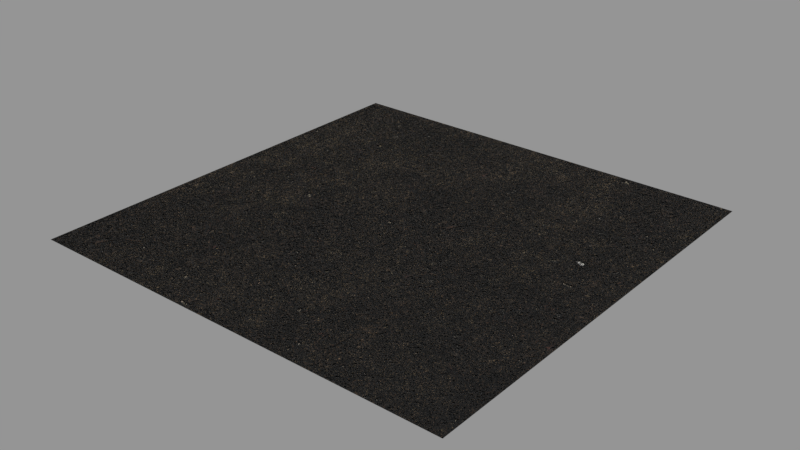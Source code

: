 # Source: grass_lawn_cut_1x1_m_1K_5fd68101-07e2-4a51-bd44-f59ce36e239f.blend  (saved by Blender 2.91.8; exported with 4.5.12 LTS)
import bpy
from mathutils import Matrix  # noqa: F401  (used for matrix-valued properties, if any)

bpy.ops.wm.read_factory_settings(use_empty=True)
scene = bpy.context.scene
scene.name = 'upload'

# ---- collections
col_collection_1 = bpy.data.collections.new('Collection 1'); scene.collection.children.link(col_collection_1)

# ---- images (referenced by path relative to the original .blend; pixels are not part of the script)
import os
ASSET_DIR = os.environ.get("B2B_ASSET_DIR", "")  # directory of the original .blend (textures are referenced by path, not embedded)
HERE = os.path.dirname(os.path.abspath(__file__))  # packed textures are extracted next to this script under _unpacked/

def load_image(name, relpath, width, height, colorspace="sRGB"):
    """Load a texture the original file referenced (path relative to the .blend, or extracted next to this script)."""
    p = next((c for c in (os.path.join(HERE, relpath), os.path.join(ASSET_DIR, relpath)) if relpath and os.path.exists(c)), "")
    if p:
        img = bpy.data.images.load(p, check_existing=True)
        img.name = name
    else:  # same state as the original file: an image datablock whose file is absent (Cycles renders it pink)
        img = bpy.data.images.new(name, width, height)
        img.source = "FILE"
        img.filepath = "//" + (relpath or name)
    img.colorspace_settings.name = colorspace
    return img
img_dirt_00_seamless_jpg = load_image('Dirt 00 seamless.jpg', '_unpacked/Dirt_00_seamless.883c2616.jpg', 800, 800, 'sRGB')

# ---- materials (node trees are filled in below, after node groups)
mat_material_003 = bpy.data.materials.new('Material.003')
mat_material_003.alpha_threshold = 0.0
mat_material_003.use_transparent_shadow = False
mat_material_003.roughness = 0.5

# ---- material node trees
mat_material_003.use_nodes = True; mat_material_003.node_tree.nodes.clear()
_N = mat_material_003.node_tree.nodes; _L = mat_material_003.node_tree.links
n0 = _N.new('ShaderNodeOutputMaterial'); n0.name = 'Material Output'; n0.location = (514, 300)
n1 = _N.new('ShaderNodeTexImage'); n1.name = 'Image Texture'; n1.location = (-322, 390)
n1.width = 140
n1.image = img_dirt_00_seamless_jpg
n1.projection = 'BOX'
n2 = _N.new('ShaderNodeNewGeometry'); n2.name = 'Geometry'; n2.location = (-501, 209)
n3 = _N.new('ShaderNodeBump'); n3.name = 'Bump'; n3.location = (-67, 231)
n3.inputs[0].default_value = 2.0
n3.inputs[1].default_value = 0.1
n3.inputs[2].default_value = 1.0
n4 = _N.new('ShaderNodeBsdfPrincipled'); n4.name = 'Principled BSDF'; n4.location = (217, 355)
n4.width = 150
n4.subsurface_method = 'BURLEY'
n4.inputs[2].default_value = 0.6167
n4.inputs[3].default_value = 1.45
n4.inputs[9].default_value = (1.0, 1.0, 1.0)
n4.inputs[27].default_value = (0.0, 0.0, 0.0, 1.0)
n4.inputs[28].default_value = 1.0
_L.new(n1.outputs[0], n4.inputs[0])
_L.new(n2.outputs[0], n1.inputs[0])
_L.new(n1.outputs[0], n3.inputs[3])
_L.new(n3.outputs[0], n4.inputs[5])
_L.new(n4.outputs[0], n0.inputs[0])
n0.is_active_output = True

# ---- meshes
me_plane_025 = bpy.data.meshes.new('Plane.025')
me_plane_025.from_pydata([(-0.5, -0.5, 0.0), (0.5, -0.5, 0.0), (-0.5, 0.5, 0.0), (0.5, 0.5, 0.0)], [], [(0, 1, 3, 2)])
me_plane_025.polygons.foreach_set('use_smooth', [True] * 1)
me_plane_025.materials.append(mat_material_003)
me_plane_025.use_remesh_preserve_volume = False
me_plane_025.use_remesh_preserve_attributes = False
me_plane_025.use_mirror_vertex_groups = False
me_plane_025.update()

# ---- objects
ob_particletest_001 = bpy.data.objects.new('particletest.001', me_plane_025)

# ---- transforms, parenting, visibility, modifiers, constraints
ob_particletest_001.location = (0.0, 0.0, 0.0)
ob_particletest_001.lineart.crease_threshold = 0.0
_m = ob_particletest_001.modifiers.new('ParticleSystem 1', 'PARTICLE_SYSTEM')

# ---- collection membership
col_collection_1.objects.link(ob_particletest_001)

# ---- scene / render settings (as saved in the file)
scene.frame_start = 1; scene.frame_end = 250; scene.frame_set(1)
scene.render.engine = 'BLENDER_EEVEE_NEXT'
scene.render.image_settings.exr_codec = 'NONE'
scene.render.resolution_percentage = 50
scene.render.dither_intensity = 0.0
scene.render.simplify_subdivision_render = 0
scene.render.simplify_child_particles_render = 0.0
scene.cycles.use_denoising = False
scene.cycles.samples = 128
scene.cycles.sampling_pattern = 'TABULATED_SOBOL'
scene.cycles.use_adaptive_sampling = False
scene.cycles.use_light_tree = False
scene.view_settings.view_transform = 'Standard'
bpy.context.view_layer.update()

# ---- added for rendering (the .blend has no active camera and no usable light): camera, sun + grey world if the file has none
cam_auto = bpy.data.cameras.new('AutoCamera')
cam_auto.lens = 50.0
cam_auto.sensor_width = 36.0
cam_auto.clip_end = 1000.0
ob_auto_camera = bpy.data.objects.new('AutoCamera', cam_auto)
scene.collection.objects.link(ob_auto_camera)
ob_auto_camera.location = (1.30847, -1.57016, 1.04677)
ob_auto_camera.rotation_euler = (1.09748, -7.21219e-08, 0.694738)
scene.camera = ob_auto_camera
light_auto_sun = bpy.data.lights.new('AutoSun', 'SUN')
light_auto_sun.energy = 3.0
light_auto_sun.angle = 0.0523599
ob_auto_sun = bpy.data.objects.new('AutoSun', light_auto_sun)
scene.collection.objects.link(ob_auto_sun)
ob_auto_sun.rotation_euler = (0.872665, 0.174533, 0.523599)
if scene.world is None:
    world_auto = bpy.data.worlds.new('AutoWorld')
    world_auto.color = (0.3, 0.3, 0.3)
    scene.world = world_auto
bpy.context.view_layer.update()

